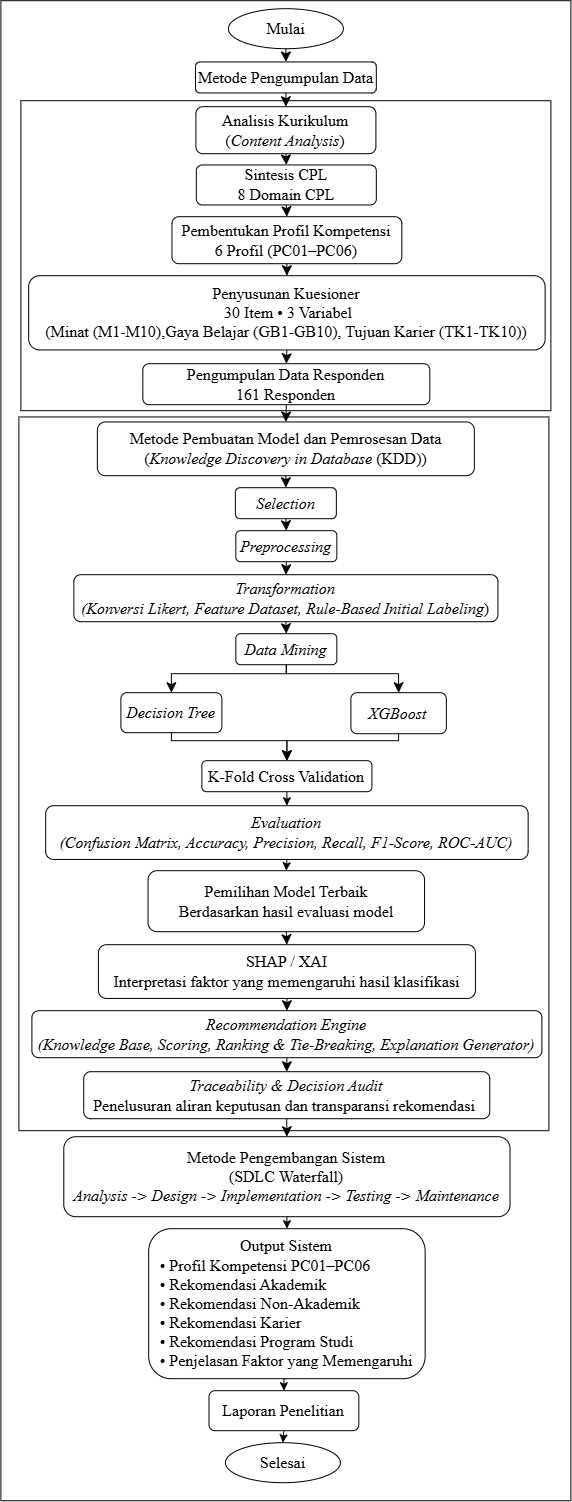

The diagram above was exported from draw.io. Its source (the exported page's mxGraphModel, read from the mxfile embedded in the PNG):
<mxGraphModel dx="2689" dy="1432" grid="1" gridSize="10" guides="1" tooltips="1" connect="1" arrows="1" fold="1" page="1" pageScale="1" pageWidth="827" pageHeight="1169" math="0" shadow="0">
  <root>
    <mxCell id="0" />
    <mxCell id="1" parent="0" />
    <mxCell id="2" parent="1" style="rounded=0;whiteSpace=wrap;html=1;" value="" vertex="1">
      <mxGeometry height="1500" width="570" x="-1341" y="3610" as="geometry" />
    </mxCell>
    <mxCell id="3" parent="1" style="rounded=0;whiteSpace=wrap;html=1;" value="&lt;div&gt;&lt;span style=&quot;font-family: &amp;quot;Times New Roman&amp;quot;; font-size: 16px; background-color: rgb(255, 255, 255);&quot;&gt;&lt;br&gt;&lt;/span&gt;&lt;/div&gt;" vertex="1">
      <mxGeometry height="713.75" width="530" x="-1323" y="4026.25" as="geometry" />
    </mxCell>
    <mxCell id="4" parent="1" style="rounded=0;whiteSpace=wrap;html=1;" value="" vertex="1">
      <mxGeometry height="310" width="530" x="-1321" y="3710" as="geometry" />
    </mxCell>
    <mxCell id="5" edge="1" parent="1" source="6" style="edgeStyle=none;curved=1;rounded=0;orthogonalLoop=1;jettySize=auto;html=1;exitX=0.5;exitY=1;exitDx=0;exitDy=0;entryX=0.5;entryY=0;entryDx=0;entryDy=0;fontSize=12;startSize=8;endSize=8;" target="18">
      <mxGeometry relative="1" as="geometry">
        <mxPoint x="-1055.995" y="3657" as="targetPoint" />
      </mxGeometry>
    </mxCell>
    <mxCell id="6" parent="1" style="rounded=1;whiteSpace=wrap;html=1;fontFamily=Times New Roman;fontSize=16;" value="&lt;span style=&quot;background-color: rgb(255, 255, 255);&quot;&gt;Metode Pengumpulan Data&lt;/span&gt;" vertex="1">
      <mxGeometry height="31" width="180.87" x="-1146.44" y="3671.25" as="geometry" />
    </mxCell>
    <mxCell id="7" edge="1" parent="1" source="8" style="edgeStyle=none;curved=1;rounded=0;orthogonalLoop=1;jettySize=auto;html=1;exitX=0.5;exitY=1;exitDx=0;exitDy=0;entryX=0.5;entryY=0;entryDx=0;entryDy=0;fontSize=12;startSize=8;endSize=8;" target="6">
      <mxGeometry relative="1" as="geometry" />
    </mxCell>
    <mxCell id="8" parent="1" style="ellipse;whiteSpace=wrap;html=1;fontFamily=Times New Roman;fontSize=16;" value="&lt;font&gt;Mulai&lt;/font&gt;" vertex="1">
      <mxGeometry height="40" width="115" x="-1113.5049999999999" y="3618" as="geometry" />
    </mxCell>
    <mxCell id="9" edge="1" parent="1" source="10" style="edgeStyle=orthogonalEdgeStyle;rounded=0;orthogonalLoop=1;jettySize=auto;html=1;exitX=0.5;exitY=1;exitDx=0;exitDy=0;entryX=0.5;entryY=0;entryDx=0;entryDy=0;fontSize=12;startSize=8;endSize=8;" target="12">
      <mxGeometry relative="1" as="geometry">
        <Array as="points">
          <mxPoint x="-1170.48" y="4350" />
          <mxPoint x="-1055" y="4350" />
        </Array>
      </mxGeometry>
    </mxCell>
    <mxCell id="10" parent="1" style="rounded=1;whiteSpace=wrap;html=1;fontFamily=Times New Roman;fontSize=16;" value="&lt;div style=&quot;text-align: justify;&quot;&gt;&lt;span style=&quot;background-color: transparent; color: light-dark(rgb(0, 0, 0), rgb(255, 255, 255));&quot;&gt;&lt;i&gt;Decision Tree&lt;/i&gt;&lt;/span&gt;&lt;/div&gt;" vertex="1">
      <mxGeometry height="40" width="100.99" x="-1221" y="4302" as="geometry" />
    </mxCell>
    <mxCell id="11" edge="1" parent="1" source="12" style="edgeStyle=orthogonalEdgeStyle;rounded=0;orthogonalLoop=1;jettySize=auto;html=1;exitX=0.5;exitY=1;exitDx=0;exitDy=0;entryX=0.5;entryY=0;entryDx=0;entryDy=0;fontFamily=Times New Roman;fontSize=16;" target="14">
      <mxGeometry relative="1" as="geometry" />
    </mxCell>
    <mxCell id="12" parent="1" style="rounded=1;whiteSpace=wrap;html=1;fontFamily=Times New Roman;fontSize=16;align=center;" value="&lt;div style=&quot;&quot;&gt;K-Fold Cross Validation&lt;/div&gt;" vertex="1">
      <mxGeometry height="31" width="170.03" x="-1140.01" y="4370" as="geometry" />
    </mxCell>
    <mxCell id="13" edge="1" parent="1" source="14" style="edgeStyle=orthogonalEdgeStyle;rounded=0;orthogonalLoop=1;jettySize=auto;html=1;exitX=0.5;exitY=1;exitDx=0;exitDy=0;entryX=0.5;entryY=0;entryDx=0;entryDy=0;" target="16">
      <mxGeometry relative="1" as="geometry" />
    </mxCell>
    <mxCell id="14" parent="1" style="rounded=1;whiteSpace=wrap;html=1;fontFamily=Times New Roman;fontSize=16;" value="&lt;i&gt;Evaluation&lt;/i&gt;&lt;div&gt;&lt;i&gt;(&lt;span style=&quot;background-color: transparent; color: light-dark(rgb(0, 0, 0), rgb(255, 255, 255));&quot;&gt;Confusion Matrix, Accuracy, Precision, Recall, F1-Score, ROC-AUC)&lt;/span&gt;&lt;/i&gt;&lt;/div&gt;" vertex="1">
      <mxGeometry height="53.75" width="482.47" x="-1296.23" y="4415" as="geometry" />
    </mxCell>
    <mxCell id="15" edge="1" parent="1" source="16" style="edgeStyle=none;curved=1;rounded=0;orthogonalLoop=1;jettySize=auto;html=1;exitX=0.5;exitY=1;exitDx=0;exitDy=0;entryX=0.5;entryY=0;entryDx=0;entryDy=0;fontSize=12;startSize=8;endSize=8;" target="41">
      <mxGeometry relative="1" as="geometry" />
    </mxCell>
    <mxCell id="16" parent="1" style="rounded=1;whiteSpace=wrap;html=1;fontFamily=Times New Roman;fontSize=16;" value="  Pemilihan Model Terbaik&lt;div&gt;Berdasarkan hasil evaluasi model  &lt;/div&gt;" vertex="1">
      <mxGeometry height="61" width="276.48" x="-1193.84" y="4480" as="geometry" />
    </mxCell>
    <mxCell id="17" edge="1" parent="1" source="18" style="edgeStyle=none;curved=1;rounded=0;orthogonalLoop=1;jettySize=auto;html=1;exitX=0.5;exitY=1;exitDx=0;exitDy=0;entryX=0.5;entryY=0;entryDx=0;entryDy=0;fontSize=12;startSize=8;endSize=8;" target="20">
      <mxGeometry relative="1" as="geometry" />
    </mxCell>
    <mxCell id="18" parent="1" style="rounded=1;whiteSpace=wrap;html=1;fontFamily=Times New Roman;fontSize=16;" value="&lt;span style=&quot;background-color: rgb(255, 255, 255);&quot;&gt;Analisis Kurikulum&lt;/span&gt;&lt;div&gt;&lt;span style=&quot;background-color: rgb(255, 255, 255);&quot;&gt;(&lt;i&gt;Content Analysis&lt;/i&gt;)&lt;/span&gt;&lt;/div&gt;" vertex="1">
      <mxGeometry height="47" width="180" x="-1146.0049999999999" y="3716" as="geometry" />
    </mxCell>
    <mxCell id="19" edge="1" parent="1" source="20" style="edgeStyle=none;curved=1;rounded=0;orthogonalLoop=1;jettySize=auto;html=1;exitX=0.5;exitY=1;exitDx=0;exitDy=0;entryX=0.5;entryY=0;entryDx=0;entryDy=0;fontSize=12;startSize=8;endSize=8;" target="22">
      <mxGeometry relative="1" as="geometry">
        <mxPoint x="-1056.0049999999999" y="3835.25" as="targetPoint" />
      </mxGeometry>
    </mxCell>
    <mxCell id="20" parent="1" style="rounded=1;whiteSpace=wrap;html=1;fontFamily=Times New Roman;fontSize=16;" value="&lt;span style=&quot;background-color: rgb(255, 255, 255);&quot;&gt;Sintesis CPL&lt;/span&gt;&lt;div&gt;&lt;span style=&quot;background-color: rgb(255, 255, 255);&quot;&gt;8 Domain CPL&lt;/span&gt;&lt;/div&gt;" vertex="1">
      <mxGeometry height="40" width="180" x="-1145.57" y="3774.25" as="geometry" />
    </mxCell>
    <mxCell id="21" edge="1" parent="1" source="22" style="edgeStyle=none;curved=1;rounded=0;orthogonalLoop=1;jettySize=auto;html=1;exitX=0.5;exitY=1;exitDx=0;exitDy=0;entryX=0.5;entryY=0;entryDx=0;entryDy=0;fontSize=12;startSize=8;endSize=8;" target="24">
      <mxGeometry relative="1" as="geometry" />
    </mxCell>
    <mxCell id="22" parent="1" style="rounded=1;whiteSpace=wrap;html=1;fontFamily=Times New Roman;fontSize=16;" value="Pembentukan Profil Kompetensi&lt;br&gt;6 Profil (PC01–PC06)" vertex="1">
      <mxGeometry height="47" width="229.87" x="-1169.94" y="3826" as="geometry" />
    </mxCell>
    <mxCell id="23" edge="1" parent="1" source="24" style="edgeStyle=none;curved=1;rounded=0;orthogonalLoop=1;jettySize=auto;html=1;exitX=0.5;exitY=1;exitDx=0;exitDy=0;entryX=0.5;entryY=0;entryDx=0;entryDy=0;fontSize=12;startSize=8;endSize=8;" target="26">
      <mxGeometry relative="1" as="geometry" />
    </mxCell>
    <mxCell id="24" parent="1" style="rounded=1;whiteSpace=wrap;html=1;fontFamily=Times New Roman;fontSize=16;" value="&lt;span style=&quot;background-color: rgb(255, 255, 255);&quot;&gt;Penyusunan Kuesioner&lt;/span&gt;&lt;div&gt;&lt;span style=&quot;background-color: rgb(255, 255, 255);&quot;&gt;&amp;nbsp; 30 Item • 3 Variabel&lt;font&gt;&amp;nbsp;&lt;/font&gt;&lt;/span&gt;&lt;/div&gt;&lt;div&gt;&lt;span style=&quot;background-color: rgb(255, 255, 255);&quot;&gt;&lt;font&gt;(Minat (M1-M10),Gaya Belajar (GB1-GB10), Tujuan Karier (TK1-TK10))&lt;/font&gt;&lt;/span&gt;&lt;/div&gt;" vertex="1">
      <mxGeometry height="74.25" width="516.48" x="-1313.24" y="3885" as="geometry" />
    </mxCell>
    <mxCell id="25" edge="1" parent="1" source="26" style="edgeStyle=none;curved=1;rounded=0;orthogonalLoop=1;jettySize=auto;html=1;exitX=0.5;exitY=1;exitDx=0;exitDy=0;entryX=0.5;entryY=0;entryDx=0;entryDy=0;fontSize=12;startSize=8;endSize=8;" target="30">
      <mxGeometry relative="1" as="geometry" />
    </mxCell>
    <mxCell id="26" parent="1" style="rounded=1;whiteSpace=wrap;html=1;fontFamily=Times New Roman;fontSize=16;" value="&lt;span style=&quot;background-color: rgb(255, 255, 255);&quot;&gt;Pengumpulan Data Responden&lt;/span&gt;&lt;div&gt;&lt;span style=&quot;background-color: rgb(255, 255, 255);&quot;&gt;161 Responden&lt;/span&gt;&lt;/div&gt;" vertex="1">
      <mxGeometry height="41" width="287" x="-1199.07" y="3973" as="geometry" />
    </mxCell>
    <mxCell id="27" edge="1" parent="1" source="28" style="edgeStyle=none;curved=1;rounded=0;orthogonalLoop=1;jettySize=auto;html=1;exitX=0.5;exitY=1;exitDx=0;exitDy=0;entryX=0.5;entryY=0;entryDx=0;entryDy=0;fontSize=12;startSize=8;endSize=8;" target="32">
      <mxGeometry relative="1" as="geometry" />
    </mxCell>
    <mxCell id="28" parent="1" style="rounded=1;whiteSpace=wrap;html=1;fontFamily=Times New Roman;fontSize=16;" value="&lt;i&gt;Selection&lt;/i&gt;" vertex="1">
      <mxGeometry height="31" width="100.99" x="-1106.54" y="4097" as="geometry" />
    </mxCell>
    <mxCell id="29" edge="1" parent="1" source="30" style="edgeStyle=none;curved=1;rounded=0;orthogonalLoop=1;jettySize=auto;html=1;exitX=0.5;exitY=1;exitDx=0;exitDy=0;entryX=0.5;entryY=0;entryDx=0;entryDy=0;fontSize=12;startSize=8;endSize=8;" target="28">
      <mxGeometry relative="1" as="geometry" />
    </mxCell>
    <mxCell id="30" parent="1" style="rounded=1;whiteSpace=wrap;html=1;fontFamily=Times New Roman;fontSize=16;" value="&lt;span style=&quot;background-color: rgb(255, 255, 255);&quot;&gt;Metode Pembuatan Model dan Pemrosesan Data&lt;/span&gt;&lt;div style=&quot;font-family: Helvetica; font-size: 12px;&quot;&gt;&lt;span style=&quot;font-family: &amp;quot;Times New Roman&amp;quot;; font-size: 16px; background-color: rgb(255, 255, 255);&quot;&gt;(&lt;i&gt;Knowledge Discovery in Database &lt;/i&gt;(KDD))&lt;/span&gt;&lt;/div&gt;" vertex="1">
      <mxGeometry height="53.75" width="377.01" x="-1244.55" y="4031.25" as="geometry" />
    </mxCell>
    <mxCell id="31" edge="1" parent="1" source="32" style="edgeStyle=none;curved=1;rounded=0;orthogonalLoop=1;jettySize=auto;html=1;exitX=0.5;exitY=1;exitDx=0;exitDy=0;entryX=0.5;entryY=0;entryDx=0;entryDy=0;fontSize=12;startSize=8;endSize=8;" target="34">
      <mxGeometry relative="1" as="geometry" />
    </mxCell>
    <mxCell id="32" parent="1" style="rounded=1;whiteSpace=wrap;html=1;fontFamily=Times New Roman;fontSize=16;" value="&lt;i&gt;Preprocessing&lt;/i&gt;" vertex="1">
      <mxGeometry height="31" width="100.99" x="-1106.06" y="4140" as="geometry" />
    </mxCell>
    <mxCell id="33" edge="1" parent="1" source="34" style="edgeStyle=none;curved=1;rounded=0;orthogonalLoop=1;jettySize=auto;html=1;exitX=0.5;exitY=1;exitDx=0;exitDy=0;entryX=0.5;entryY=0;entryDx=0;entryDy=0;fontSize=12;startSize=8;endSize=8;" target="37">
      <mxGeometry relative="1" as="geometry" />
    </mxCell>
    <mxCell id="34" parent="1" style="rounded=1;whiteSpace=wrap;html=1;fontFamily=Times New Roman;fontSize=16;" value="&lt;div&gt;&lt;i&gt;Transformation&lt;/i&gt;&lt;/div&gt;&lt;div&gt;&lt;span style=&quot;background-color: transparent; color: light-dark(rgb(0, 0, 0), rgb(255, 255, 255));&quot;&gt;&lt;i&gt;(Konversi Likert,&amp;nbsp;&lt;/i&gt;&lt;/span&gt;&lt;span style=&quot;background-color: transparent; color: light-dark(rgb(0, 0, 0), rgb(255, 255, 255));&quot;&gt;&lt;i&gt;Feature Dataset,&amp;nbsp;&lt;/i&gt;&lt;/span&gt;&lt;span style=&quot;background-color: transparent; color: light-dark(rgb(0, 0, 0), rgb(255, 255, 255));&quot;&gt;&lt;i&gt;Rule-Based Initial Labeling&lt;/i&gt;)&lt;/span&gt;&lt;/div&gt;" vertex="1">
      <mxGeometry height="47" width="424.08" x="-1268.04" y="4184" as="geometry" />
    </mxCell>
    <mxCell id="35" edge="1" parent="1" source="37" style="edgeStyle=orthogonalEdgeStyle;rounded=0;orthogonalLoop=1;jettySize=auto;html=1;entryX=0.5;entryY=0;entryDx=0;entryDy=0;fontSize=12;startSize=8;endSize=8;exitX=0.5;exitY=1;exitDx=0;exitDy=0;" target="39">
      <mxGeometry relative="1" as="geometry">
        <Array as="points">
          <mxPoint x="-1055" y="4283" />
          <mxPoint x="-943.29" y="4283" />
        </Array>
      </mxGeometry>
    </mxCell>
    <mxCell id="36" edge="1" parent="1" source="37" style="edgeStyle=orthogonalEdgeStyle;rounded=0;orthogonalLoop=1;jettySize=auto;html=1;entryX=0.5;entryY=0;entryDx=0;entryDy=0;fontSize=12;startSize=8;endSize=8;exitX=0.5;exitY=1;exitDx=0;exitDy=0;" target="10">
      <mxGeometry relative="1" as="geometry">
        <Array as="points">
          <mxPoint x="-1055" y="4283" />
          <mxPoint x="-1170.48" y="4283" />
        </Array>
      </mxGeometry>
    </mxCell>
    <mxCell id="37" parent="1" style="rounded=1;whiteSpace=wrap;html=1;fontFamily=Times New Roman;fontSize=16;" value="&lt;i&gt;Data Mining&lt;/i&gt;" vertex="1">
      <mxGeometry height="31" width="100.99" x="-1106.06" y="4243" as="geometry" />
    </mxCell>
    <mxCell id="38" edge="1" parent="1" source="39" style="edgeStyle=orthogonalEdgeStyle;rounded=0;orthogonalLoop=1;jettySize=auto;html=1;exitX=0.5;exitY=1;exitDx=0;exitDy=0;entryX=0.5;entryY=0;entryDx=0;entryDy=0;fontSize=12;startSize=8;endSize=8;" target="12">
      <mxGeometry relative="1" as="geometry">
        <Array as="points">
          <mxPoint x="-943.29" y="4350" />
          <mxPoint x="-1055" y="4350" />
        </Array>
      </mxGeometry>
    </mxCell>
    <mxCell id="39" parent="1" style="rounded=1;whiteSpace=wrap;html=1;fontFamily=Times New Roman;fontSize=16;" value="&lt;div&gt;&lt;div style=&quot;text-align: justify;&quot;&gt;&lt;span style=&quot;background-color: transparent; color: light-dark(rgb(0, 0, 0), rgb(255, 255, 255));&quot;&gt;&lt;i&gt;XGBoost&lt;/i&gt;&lt;/span&gt;&lt;/div&gt;&lt;/div&gt;" vertex="1">
      <mxGeometry height="41" width="95.45" x="-991" y="4302" as="geometry" />
    </mxCell>
    <mxCell id="40" edge="1" parent="1" source="41" style="edgeStyle=none;curved=1;rounded=0;orthogonalLoop=1;jettySize=auto;html=1;exitX=0.5;exitY=1;exitDx=0;exitDy=0;entryX=0.5;entryY=0;entryDx=0;entryDy=0;fontSize=12;startSize=8;endSize=8;" target="43">
      <mxGeometry relative="1" as="geometry" />
    </mxCell>
    <mxCell id="41" parent="1" style="rounded=1;whiteSpace=wrap;html=1;fontFamily=Times New Roman;fontSize=16;" value="SHAP / XAI&lt;div&gt;Interpretasi faktor yang memengaruhi&amp;nbsp;hasil klasifikasi&lt;/div&gt;" vertex="1">
      <mxGeometry height="53.75" width="377.01" x="-1243.5" y="4554" as="geometry" />
    </mxCell>
    <mxCell id="42" edge="1" parent="1" source="43" style="edgeStyle=none;curved=1;rounded=0;orthogonalLoop=1;jettySize=auto;html=1;exitX=0.5;exitY=1;exitDx=0;exitDy=0;entryX=0.5;entryY=0;entryDx=0;entryDy=0;fontSize=12;startSize=8;endSize=8;" target="45">
      <mxGeometry relative="1" as="geometry">
        <mxPoint x="-1054.99" y="4691" as="targetPoint" />
      </mxGeometry>
    </mxCell>
    <mxCell id="43" parent="1" style="rounded=1;whiteSpace=wrap;html=1;fontFamily=Times New Roman;fontSize=16;fontStyle=2" value="Recommendation Engine&lt;div&gt;(Knowledge Base,&amp;nbsp;Scoring,&amp;nbsp;Ranking &amp;amp; Tie-Breaking,&amp;nbsp;Explanation Generator)&lt;/div&gt;" vertex="1">
      <mxGeometry height="47" width="510" x="-1310" y="4620" as="geometry" />
    </mxCell>
    <mxCell id="44" edge="1" parent="1" source="45" style="edgeStyle=none;curved=1;rounded=0;orthogonalLoop=1;jettySize=auto;html=1;exitX=0.5;exitY=1;exitDx=0;exitDy=0;entryX=0.5;entryY=0;entryDx=0;entryDy=0;fontSize=12;startSize=8;endSize=8;" target="46">
      <mxGeometry relative="1" as="geometry" />
    </mxCell>
    <mxCell id="45" parent="1" style="rounded=1;whiteSpace=wrap;html=1;fontFamily=Times New Roman;fontSize=16;" value="&lt;span style=&quot;font-style: italic; background-color: rgb(255, 255, 255);&quot;&gt;Traceability &amp;amp; Decision Audit&lt;/span&gt;&lt;div&gt;&lt;span style=&quot;background-color: rgb(255, 255, 255);&quot;&gt;Penelusuran aliran keputusan dan transparansi rekomendasi&lt;/span&gt;&lt;span style=&quot;font-style: italic; background-color: rgb(255, 255, 255);&quot;&gt;&amp;nbsp;&lt;/span&gt;&lt;/div&gt;" vertex="1">
      <mxGeometry height="47" width="406.04" x="-1258.19" y="4681" as="geometry" />
    </mxCell>
    <mxCell id="46" parent="1" style="rounded=1;whiteSpace=wrap;html=1;fontFamily=Times New Roman;fontSize=16;align=center;" value="&lt;div style=&quot;&quot;&gt;&lt;span style=&quot;background-color: transparent; color: light-dark(rgb(0, 0, 0), rgb(255, 255, 255));&quot;&gt;Metode Pengembangan Sistem&lt;/span&gt;&lt;/div&gt;&lt;div&gt;&lt;div style=&quot;&quot;&gt;&lt;span style=&quot;background-color: transparent; color: light-dark(rgb(0, 0, 0), rgb(255, 255, 255));&quot;&gt;(SDLC Waterfall)&lt;/span&gt;&lt;/div&gt;&lt;div style=&quot;&quot;&gt;&lt;i style=&quot;background-color: transparent; color: light-dark(rgb(0, 0, 0), rgb(255, 255, 255));&quot;&gt;Analysis -&amp;gt;&amp;nbsp;&lt;/i&gt;&lt;i style=&quot;background-color: transparent; color: light-dark(rgb(0, 0, 0), rgb(255, 255, 255));&quot;&gt;Design -&amp;gt;&amp;nbsp;&lt;/i&gt;&lt;i style=&quot;background-color: transparent; color: light-dark(rgb(0, 0, 0), rgb(255, 255, 255));&quot;&gt;Implementation -&amp;gt;&amp;nbsp;&lt;/i&gt;&lt;i style=&quot;background-color: transparent; color: light-dark(rgb(0, 0, 0), rgb(255, 255, 255));&quot;&gt;Testing -&amp;gt;&amp;nbsp;&lt;/i&gt;&lt;i style=&quot;background-color: transparent; color: light-dark(rgb(0, 0, 0), rgb(255, 255, 255));&quot;&gt;Maintenance&lt;/i&gt;&lt;/div&gt;&lt;/div&gt;" vertex="1">
      <mxGeometry height="80" width="446.24" x="-1278.1100000000001" y="4746" as="geometry" />
    </mxCell>
    <mxCell id="47" edge="1" parent="1" source="46" style="edgeStyle=orthogonalEdgeStyle;rounded=0;orthogonalLoop=1;jettySize=auto;html=1;exitX=0.5;exitY=1;exitDx=0;exitDy=0;entryX=0.5;entryY=0;entryDx=0;entryDy=0;fontFamily=Times New Roman;fontSize=16;" target="49">
      <mxGeometry relative="1" as="geometry">
        <mxPoint x="-1056.17" y="5380" as="sourcePoint" />
      </mxGeometry>
    </mxCell>
    <mxCell id="48" edge="1" parent="1" source="49" style="edgeStyle=orthogonalEdgeStyle;rounded=0;orthogonalLoop=1;jettySize=auto;html=1;exitX=0.5;exitY=1;exitDx=0;exitDy=0;entryX=0.5;entryY=0;entryDx=0;entryDy=0;" target="51">
      <mxGeometry relative="1" as="geometry" />
    </mxCell>
    <mxCell id="49" parent="1" style="rounded=1;whiteSpace=wrap;html=1;fontFamily=Times New Roman;fontSize=16;" value="&lt;div style=&quot;&quot;&gt;&lt;span style=&quot;background-color: transparent; color: light-dark(rgb(0, 0, 0), rgb(255, 255, 255));&quot;&gt;Output Sistem&lt;/span&gt;&lt;/div&gt;&lt;div&gt;&lt;div style=&quot;text-align: justify;&quot;&gt;&lt;span style=&quot;background-color: transparent; color: light-dark(rgb(0, 0, 0), rgb(255, 255, 255));&quot;&gt;• Profil Kompetensi PC01–PC06&lt;/span&gt;&lt;/div&gt;&lt;div style=&quot;text-align: justify;&quot;&gt;&lt;span style=&quot;background-color: transparent; color: light-dark(rgb(0, 0, 0), rgb(255, 255, 255));&quot;&gt;• Rekomendasi Akademik&lt;/span&gt;&lt;/div&gt;&lt;div style=&quot;text-align: justify;&quot;&gt;&lt;span style=&quot;background-color: transparent; color: light-dark(rgb(0, 0, 0), rgb(255, 255, 255));&quot;&gt;• Rekomendasi Non-Akademik&lt;/span&gt;&lt;/div&gt;&lt;div style=&quot;text-align: justify;&quot;&gt;&lt;span style=&quot;background-color: transparent; color: light-dark(rgb(0, 0, 0), rgb(255, 255, 255));&quot;&gt;• Rekomendasi Karier&lt;/span&gt;&lt;/div&gt;&lt;div style=&quot;text-align: justify;&quot;&gt;&lt;span style=&quot;background-color: transparent; color: light-dark(rgb(0, 0, 0), rgb(255, 255, 255));&quot;&gt;• Rekomendasi Program Studi&lt;/span&gt;&lt;/div&gt;&lt;div style=&quot;text-align: justify;&quot;&gt;&lt;span style=&quot;background-color: transparent; color: light-dark(rgb(0, 0, 0), rgb(255, 255, 255));&quot;&gt;• Penjelasan Faktor yang Memengaruhi&lt;/span&gt;&lt;/div&gt;&lt;/div&gt;" vertex="1">
      <mxGeometry height="150" width="276.48" x="-1193.23" y="4838" as="geometry" />
    </mxCell>
    <mxCell id="50" edge="1" parent="1" source="51" style="edgeStyle=orthogonalEdgeStyle;rounded=0;orthogonalLoop=1;jettySize=auto;html=1;exitX=0.5;exitY=1;exitDx=0;exitDy=0;entryX=0.5;entryY=0;entryDx=0;entryDy=0;fontFamily=Times New Roman;fontSize=16;" target="52">
      <mxGeometry relative="1" as="geometry" />
    </mxCell>
    <mxCell id="51" parent="1" style="rounded=1;whiteSpace=wrap;html=1;fontFamily=Times New Roman;fontSize=16;" value="Laporan Penelitian" vertex="1">
      <mxGeometry height="40" width="149.83" x="-1132.91" y="5000" as="geometry" />
    </mxCell>
    <mxCell id="52" parent="1" style="ellipse;whiteSpace=wrap;html=1;fontFamily=Times New Roman;fontSize=16;" value="&lt;font&gt;Selesai&lt;/font&gt;" vertex="1">
      <mxGeometry height="40" width="115" x="-1116.5000000000002" y="5052" as="geometry" />
    </mxCell>
  </root>
</mxGraphModel>